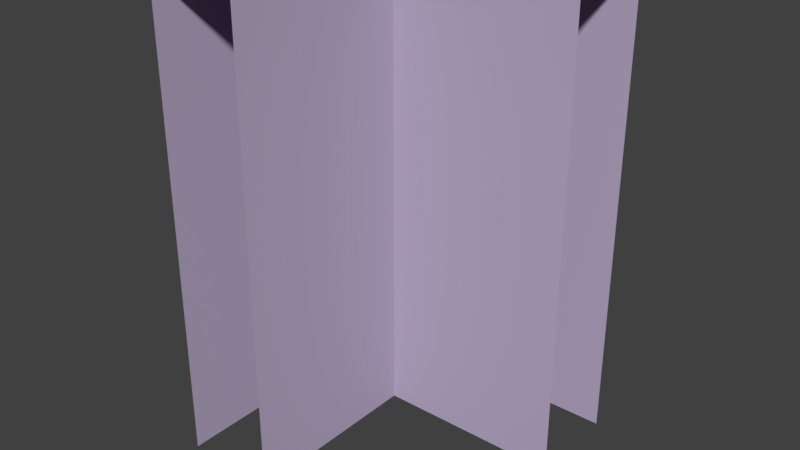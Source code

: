 # Source: cornerTemp.blend  (saved by Blender 2.78.0; exported with 4.5.12 LTS)
import bpy
from mathutils import Matrix  # noqa: F401  (used for matrix-valued properties, if any)

bpy.ops.wm.read_factory_settings(use_empty=True)
scene = bpy.context.scene
scene.name = 'Scene'

# ---- collections
col_collection_1 = bpy.data.collections.new('Collection 1'); scene.collection.children.link(col_collection_1)

# ---- materials (node trees are filled in below, after node groups)
mat_dirt_light = bpy.data.materials.new('dirt.light')
mat_dirt_light.alpha_threshold = 0.0
mat_dirt_light.use_transparent_shadow = False
mat_dirt_light.diffuse_color = (0.491, 0.4179, 0.5776, 1.0)
mat_dirt_light.roughness = 0.5
mat_dirt_light.line_color = (0.0, 0.0, 0.0, 1.0)

# ---- material node trees

# ---- world
world_world = bpy.data.worlds.new('World'); scene.world = world_world
world_world.color = (0.05088, 0.05088, 0.05088)
world_world.use_sun_shadow = False
world_world.sun_shadow_jitter_overblur = 0.0
world_world.cycles.sampling_method = 'MANUAL'

# ---- meshes
me_cube_005 = bpy.data.meshes.new('Cube.005')
me_cube_005.from_pydata([(-0.1, -0.1, 0.0), (-0.1, -0.1, 1.0), (-0.1, 0.1, 0.0), (-0.1, 0.1, 1.0), (0.1, -0.1, 0.0), (0.1, -0.1, 1.0), (0.1, 0.1, 0.0), (0.1, 0.1, 1.0), (0.5, -0.1, 1.0), (0.5, 0.1, 1.0), (0.5, 0.1, 0.0), (0.5, -0.1, 0.0), (-0.1, -0.5, 0.0), (-0.1, -0.5, 1.0), (0.1, -0.5, 0.0), (0.1, -0.5, 1.0)], [], [(0, 1, 3, 2), (2, 3, 7, 6), (7, 3, 1, 5), (5, 4, 11, 8), (6, 7, 9, 10), (7, 5, 8, 9), (4, 5, 15, 14), (5, 1, 13, 15), (1, 0, 12, 13)])
_uv = me_cube_005.uv_layers.new(name='UVMap')
_uv.uv.foreach_set('vector', [0.5972, 0.0, 0.5972, 1.0, 0.3958, 1.0, 0.3958, 0.0, 0.6042, 0.0, 0.6042, 1.0, 0.4028, 1.0, 0.4028, 0.0, 0.2014, 1.0, 0.0, 1.0, 0.0, 0.8, 0.2014, 0.8, 0.5972, 1.0, 0.5972, 0.0, 1.0, 0.0, 1.0, 1.0, 0.4028, 0.0, 0.4028, 1.0, 0.0, 1.0, 0.0, 0.0, 0.2014, 1.0, 0.2014, 0.8, 0.6042, 0.8, 0.6042, 1.0, 0.4028, 0.0, 0.4028, 1.0, 0.0, 1.0, 0.0, 0.0, 0.2014, 0.8, 0.0, 0.8, 0.0, 0.4, 0.2014, 0.4, 0.5972, 1.0, 0.5972, 0.0, 1.0, 0.0, 1.0, 1.0])
me_cube_005.materials.append(mat_dirt_light)
me_cube_005.use_remesh_preserve_volume = False
me_cube_005.use_remesh_preserve_attributes = False
me_cube_005.use_mirror_vertex_groups = False
me_cube_005.update()

# ---- objects
ob_corner = bpy.data.objects.new('corner', me_cube_005)

# ---- transforms, parenting, visibility, modifiers, constraints
ob_corner.location = (0.0, 0.0, 0.0)
ob_corner.lineart.crease_threshold = 0.0

# ---- collection membership
col_collection_1.objects.link(ob_corner)

# ---- scene / render settings (as saved in the file)
scene.frame_start = 1; scene.frame_end = 250; scene.frame_set(1)
scene.render.engine = 'BLENDER_EEVEE_NEXT'
scene.render.resolution_percentage = 50
scene.render.dither_intensity = 0.0
scene.cycles.use_denoising = False
scene.cycles.samples = 128
scene.cycles.sampling_pattern = 'TABULATED_SOBOL'
scene.cycles.light_sampling_threshold = 0.0
scene.cycles.use_adaptive_sampling = False
scene.cycles.use_light_tree = False
scene.cycles.blur_glossy = 0.0
scene.cycles.sample_clamp_indirect = 0.0
scene.view_settings.view_transform = 'Standard'
bpy.context.view_layer.update()

# ---- added for rendering (the .blend has no active camera and no usable light): camera, sun
cam_auto = bpy.data.cameras.new('AutoCamera')
cam_auto.lens = 50.0
cam_auto.sensor_width = 36.0
cam_auto.clip_end = 1000.0
ob_auto_camera = bpy.data.objects.new('AutoCamera', cam_auto)
scene.collection.objects.link(ob_auto_camera)
ob_auto_camera.location = (1.41342, -1.6561, 1.47074)
ob_auto_camera.rotation_euler = (1.09748, -7.21219e-08, 0.694738)
scene.camera = ob_auto_camera
light_auto_sun = bpy.data.lights.new('AutoSun', 'SUN')
light_auto_sun.energy = 3.0
light_auto_sun.angle = 0.0523599
ob_auto_sun = bpy.data.objects.new('AutoSun', light_auto_sun)
scene.collection.objects.link(ob_auto_sun)
ob_auto_sun.rotation_euler = (0.872665, 0.174533, 0.523599)
bpy.context.view_layer.update()

